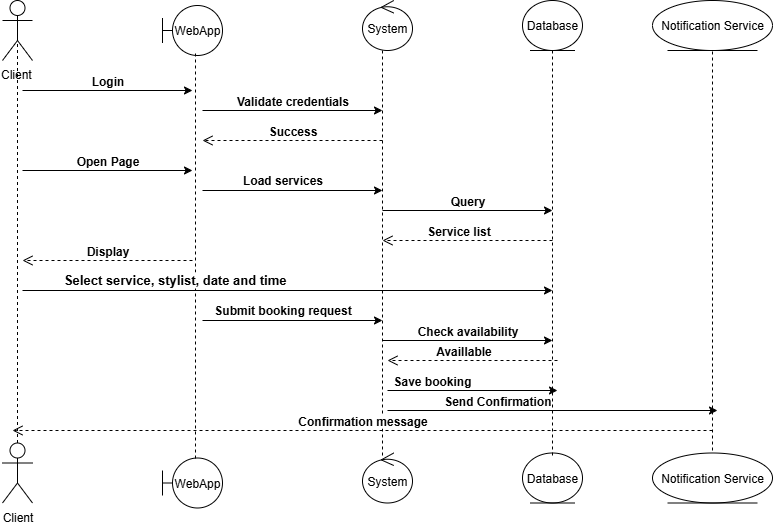

The diagram above was exported from draw.io. Its source (the exported page's mxGraphModel, read from the mxfile embedded in the PNG):
<mxGraphModel dx="817" dy="484" grid="1" gridSize="10" guides="1" tooltips="1" connect="1" arrows="1" fold="1" page="1" pageScale="1" pageWidth="850" pageHeight="1100" math="0" shadow="0">
  <root>
    <mxCell id="0" />
    <mxCell id="1" parent="0" />
    <mxCell id="-owAqFKJKHjRIbmQOn1C-1" value="Client&amp;nbsp;" style="shape=umlActor;verticalLabelPosition=bottom;verticalAlign=top;html=1;outlineConnect=0;" parent="1" vertex="1">
      <mxGeometry x="40" y="40" width="30" height="60" as="geometry" />
    </mxCell>
    <mxCell id="-owAqFKJKHjRIbmQOn1C-2" value="Client" style="shape=umlActor;verticalLabelPosition=bottom;verticalAlign=top;html=1;outlineConnect=0;" parent="1" vertex="1">
      <mxGeometry x="40" y="482.5" width="30" height="60" as="geometry" />
    </mxCell>
    <mxCell id="-owAqFKJKHjRIbmQOn1C-4" value="WebApp" style="shape=umlBoundary;whiteSpace=wrap;html=1;" parent="1" vertex="1">
      <mxGeometry x="200" y="45" width="60" height="50" as="geometry" />
    </mxCell>
    <mxCell id="-owAqFKJKHjRIbmQOn1C-6" value="System" style="ellipse;shape=umlControl;whiteSpace=wrap;html=1;" parent="1" vertex="1">
      <mxGeometry x="400" y="40" width="50" height="50" as="geometry" />
    </mxCell>
    <mxCell id="-owAqFKJKHjRIbmQOn1C-10" value="Notification Service" style="ellipse;shape=umlEntity;whiteSpace=wrap;html=1;" parent="1" vertex="1">
      <mxGeometry x="690" y="40" width="120" height="50" as="geometry" />
    </mxCell>
    <mxCell id="-owAqFKJKHjRIbmQOn1C-11" value="Database" style="ellipse;shape=umlEntity;whiteSpace=wrap;html=1;" parent="1" vertex="1">
      <mxGeometry x="560" y="40" width="60" height="50" as="geometry" />
    </mxCell>
    <mxCell id="-owAqFKJKHjRIbmQOn1C-12" value="WebApp" style="shape=umlBoundary;whiteSpace=wrap;html=1;" parent="1" vertex="1">
      <mxGeometry x="200" y="497.5" width="60" height="50" as="geometry" />
    </mxCell>
    <mxCell id="-owAqFKJKHjRIbmQOn1C-13" value="System" style="ellipse;shape=umlControl;whiteSpace=wrap;html=1;" parent="1" vertex="1">
      <mxGeometry x="400" y="492.5" width="50" height="50" as="geometry" />
    </mxCell>
    <mxCell id="-owAqFKJKHjRIbmQOn1C-14" value="Notification Service" style="ellipse;shape=umlEntity;whiteSpace=wrap;html=1;" parent="1" vertex="1">
      <mxGeometry x="690" y="492.5" width="120" height="50" as="geometry" />
    </mxCell>
    <mxCell id="-owAqFKJKHjRIbmQOn1C-15" value="Database" style="ellipse;shape=umlEntity;whiteSpace=wrap;html=1;" parent="1" vertex="1">
      <mxGeometry x="560" y="492.5" width="60" height="50" as="geometry" />
    </mxCell>
    <mxCell id="-owAqFKJKHjRIbmQOn1C-16" value="" style="endArrow=none;dashed=1;html=1;rounded=0;entryX=0.55;entryY=0.96;entryDx=0;entryDy=0;entryPerimeter=0;exitX=0.55;exitY=0.01;exitDx=0;exitDy=0;exitPerimeter=0;" parent="1" source="-owAqFKJKHjRIbmQOn1C-12" target="-owAqFKJKHjRIbmQOn1C-4" edge="1">
      <mxGeometry width="50" height="50" relative="1" as="geometry">
        <mxPoint x="230" y="510" as="sourcePoint" />
        <mxPoint x="450" y="130" as="targetPoint" />
      </mxGeometry>
    </mxCell>
    <mxCell id="-owAqFKJKHjRIbmQOn1C-17" value="" style="endArrow=none;dashed=1;html=1;rounded=0;entryX=0.55;entryY=0.96;entryDx=0;entryDy=0;entryPerimeter=0;exitX=0.55;exitY=0.01;exitDx=0;exitDy=0;exitPerimeter=0;" parent="1" edge="1">
      <mxGeometry width="50" height="50" relative="1" as="geometry">
        <mxPoint x="420" y="495" as="sourcePoint" />
        <mxPoint x="420" y="90" as="targetPoint" />
      </mxGeometry>
    </mxCell>
    <mxCell id="-owAqFKJKHjRIbmQOn1C-18" value="" style="endArrow=none;dashed=1;html=1;rounded=0;entryX=0.55;entryY=0.96;entryDx=0;entryDy=0;entryPerimeter=0;exitX=0.55;exitY=0.01;exitDx=0;exitDy=0;exitPerimeter=0;" parent="1" edge="1">
      <mxGeometry width="50" height="50" relative="1" as="geometry">
        <mxPoint x="590" y="495" as="sourcePoint" />
        <mxPoint x="590" y="90" as="targetPoint" />
      </mxGeometry>
    </mxCell>
    <mxCell id="-owAqFKJKHjRIbmQOn1C-20" value="" style="endArrow=none;dashed=1;html=1;rounded=0;entryX=0.5;entryY=1;entryDx=0;entryDy=0;" parent="1" target="-owAqFKJKHjRIbmQOn1C-10" edge="1">
      <mxGeometry width="50" height="50" relative="1" as="geometry">
        <mxPoint x="750" y="490" as="sourcePoint" />
        <mxPoint x="750" y="100" as="targetPoint" />
      </mxGeometry>
    </mxCell>
    <mxCell id="-owAqFKJKHjRIbmQOn1C-23" value="" style="endArrow=none;dashed=1;html=1;rounded=0;entryX=0.5;entryY=0.5;entryDx=0;entryDy=0;entryPerimeter=0;" parent="1" source="-owAqFKJKHjRIbmQOn1C-2" target="-owAqFKJKHjRIbmQOn1C-1" edge="1">
      <mxGeometry width="50" height="50" relative="1" as="geometry">
        <mxPoint x="190" y="635" as="sourcePoint" />
        <mxPoint x="190" y="230" as="targetPoint" />
      </mxGeometry>
    </mxCell>
    <mxCell id="-owAqFKJKHjRIbmQOn1C-24" value="Login" style="endArrow=classic;html=1;rounded=0;fontSize=12;labelPosition=right;verticalLabelPosition=top;align=center;verticalAlign=bottom;fontStyle=1" parent="1" edge="1">
      <mxGeometry width="50" height="50" relative="1" as="geometry">
        <mxPoint x="60" y="130" as="sourcePoint" />
        <mxPoint x="230" y="130" as="targetPoint" />
      </mxGeometry>
    </mxCell>
    <mxCell id="-owAqFKJKHjRIbmQOn1C-25" value="Open Page" style="endArrow=classic;html=1;rounded=0;labelPosition=left;verticalLabelPosition=top;align=center;verticalAlign=bottom;fontStyle=1;fontSize=12;" parent="1" edge="1">
      <mxGeometry width="50" height="50" relative="1" as="geometry">
        <mxPoint x="60" y="210" as="sourcePoint" />
        <mxPoint x="230" y="210" as="targetPoint" />
      </mxGeometry>
    </mxCell>
    <mxCell id="-owAqFKJKHjRIbmQOn1C-26" value="Select service, stylist, date and time" style="endArrow=classic;html=1;rounded=0;fontStyle=1;fontSize=13;labelPosition=left;verticalLabelPosition=top;align=right;verticalAlign=bottom;" parent="1" edge="1">
      <mxGeometry x="-0.0011" width="50" height="50" relative="1" as="geometry">
        <mxPoint x="60" y="330" as="sourcePoint" />
        <mxPoint x="590" y="330" as="targetPoint" />
        <mxPoint as="offset" />
      </mxGeometry>
    </mxCell>
    <mxCell id="-owAqFKJKHjRIbmQOn1C-27" value="Validate credentials" style="endArrow=classic;html=1;rounded=0;fontStyle=1;fontSize=12;labelPosition=left;verticalLabelPosition=top;align=center;verticalAlign=bottom;" parent="1" edge="1">
      <mxGeometry width="50" height="50" relative="1" as="geometry">
        <mxPoint x="240" y="150" as="sourcePoint" />
        <mxPoint x="420" y="150" as="targetPoint" />
      </mxGeometry>
    </mxCell>
    <mxCell id="-owAqFKJKHjRIbmQOn1C-28" value="Submit booking request" style="endArrow=classic;html=1;rounded=0;fontStyle=1;fontSize=12;labelPosition=center;verticalLabelPosition=middle;align=center;verticalAlign=middle;" parent="1" edge="1">
      <mxGeometry x="-0.1111" y="10" width="50" height="50" relative="1" as="geometry">
        <mxPoint x="240" y="360" as="sourcePoint" />
        <mxPoint x="420" y="360" as="targetPoint" />
        <mxPoint as="offset" />
      </mxGeometry>
    </mxCell>
    <mxCell id="-owAqFKJKHjRIbmQOn1C-29" value="Check availability" style="endArrow=classic;html=1;rounded=0;fontStyle=1;fontSize=12;labelPosition=left;verticalLabelPosition=top;align=center;verticalAlign=bottom;" parent="1" edge="1">
      <mxGeometry width="50" height="50" relative="1" as="geometry">
        <mxPoint x="420" y="380" as="sourcePoint" />
        <mxPoint x="590" y="380" as="targetPoint" />
      </mxGeometry>
    </mxCell>
    <mxCell id="-owAqFKJKHjRIbmQOn1C-32" value="Send Confirmation" style="endArrow=classic;html=1;rounded=0;fontStyle=1;fontSize=12;labelPosition=left;verticalLabelPosition=top;align=right;verticalAlign=bottom;" parent="1" edge="1">
      <mxGeometry x="-0.0018" width="50" height="50" relative="1" as="geometry">
        <mxPoint x="425" y="450" as="sourcePoint" />
        <mxPoint x="755" y="450" as="targetPoint" />
        <mxPoint as="offset" />
      </mxGeometry>
    </mxCell>
    <mxCell id="-owAqFKJKHjRIbmQOn1C-35" value="Success" style="html=1;verticalAlign=bottom;endArrow=open;dashed=1;endSize=8;curved=0;rounded=0;fontStyle=1;fontSize=12;align=center;" parent="1" edge="1">
      <mxGeometry relative="1" as="geometry">
        <mxPoint x="420" y="180" as="sourcePoint" />
        <mxPoint x="240" y="180" as="targetPoint" />
      </mxGeometry>
    </mxCell>
    <mxCell id="-owAqFKJKHjRIbmQOn1C-36" value="Service list" style="html=1;verticalAlign=bottom;endArrow=open;dashed=1;endSize=8;curved=0;rounded=0;align=center;fontStyle=1;fontSize=12;" parent="1" edge="1">
      <mxGeometry x="0.1111" relative="1" as="geometry">
        <mxPoint x="590" y="280" as="sourcePoint" />
        <mxPoint x="420" y="280" as="targetPoint" />
        <Array as="points" />
        <mxPoint as="offset" />
      </mxGeometry>
    </mxCell>
    <mxCell id="-owAqFKJKHjRIbmQOn1C-40" value="Confirmation message" style="html=1;verticalAlign=bottom;endArrow=open;dashed=1;endSize=8;curved=0;rounded=0;align=center;spacingTop=0;spacingLeft=0;labelPosition=left;verticalLabelPosition=top;fontSize=12;fontStyle=1" parent="1" edge="1">
      <mxGeometry relative="1" as="geometry">
        <mxPoint x="750" y="470" as="sourcePoint" />
        <mxPoint x="50" y="470" as="targetPoint" />
      </mxGeometry>
    </mxCell>
    <mxCell id="-owAqFKJKHjRIbmQOn1C-41" value="Query" style="endArrow=classic;html=1;rounded=0;fontStyle=1;fontSize=12;labelPosition=left;verticalLabelPosition=top;align=center;verticalAlign=bottom;" parent="1" edge="1">
      <mxGeometry x="-0.0035" width="50" height="50" relative="1" as="geometry">
        <mxPoint x="420" y="250" as="sourcePoint" />
        <mxPoint x="590" y="250" as="targetPoint" />
        <mxPoint as="offset" />
      </mxGeometry>
    </mxCell>
    <mxCell id="-owAqFKJKHjRIbmQOn1C-42" value="Load services" style="endArrow=classic;html=1;rounded=0;fontStyle=1;fontSize=12;labelPosition=center;verticalLabelPosition=middle;align=center;verticalAlign=middle;" parent="1" edge="1">
      <mxGeometry x="-0.1111" y="10" width="50" height="50" relative="1" as="geometry">
        <mxPoint x="240" y="230" as="sourcePoint" />
        <mxPoint x="420" y="230" as="targetPoint" />
        <mxPoint as="offset" />
      </mxGeometry>
    </mxCell>
    <mxCell id="-owAqFKJKHjRIbmQOn1C-43" value="Display" style="html=1;verticalAlign=bottom;endArrow=open;dashed=1;endSize=8;curved=0;rounded=0;fontSize=12;fontStyle=1" parent="1" edge="1">
      <mxGeometry relative="1" as="geometry">
        <mxPoint x="230" y="300" as="sourcePoint" />
        <mxPoint x="60" y="300" as="targetPoint" />
      </mxGeometry>
    </mxCell>
    <mxCell id="-owAqFKJKHjRIbmQOn1C-44" value="Availlable" style="html=1;verticalAlign=bottom;endArrow=open;dashed=1;endSize=8;curved=0;rounded=0;align=center;fontStyle=1;fontSize=12;" parent="1" edge="1">
      <mxGeometry x="0.1111" relative="1" as="geometry">
        <mxPoint x="595" y="400" as="sourcePoint" />
        <mxPoint x="425" y="400" as="targetPoint" />
        <Array as="points" />
        <mxPoint as="offset" />
      </mxGeometry>
    </mxCell>
    <mxCell id="-owAqFKJKHjRIbmQOn1C-45" value="Save booking" style="endArrow=classic;html=1;rounded=0;fontSize=12;fontStyle=1;labelPosition=left;verticalLabelPosition=top;align=right;verticalAlign=bottom;" parent="1" edge="1">
      <mxGeometry x="-0.0035" width="50" height="50" relative="1" as="geometry">
        <mxPoint x="425" y="430" as="sourcePoint" />
        <mxPoint x="595" y="430" as="targetPoint" />
        <mxPoint as="offset" />
      </mxGeometry>
    </mxCell>
  </root>
</mxGraphModel>